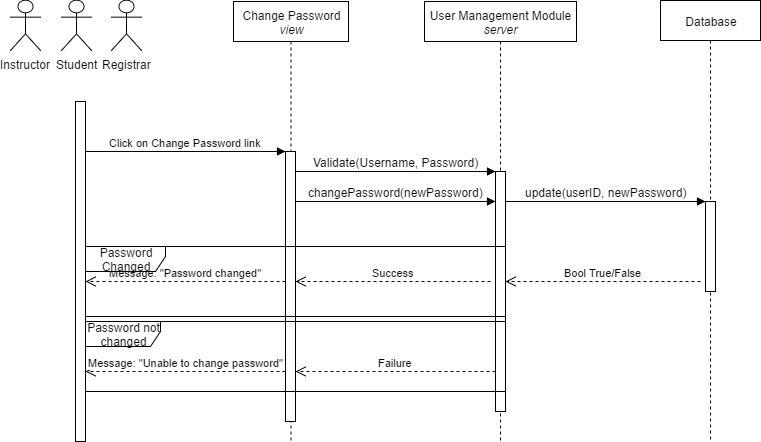

The diagram above was exported from draw.io. Its source (the exported page's mxGraphModel, read from the mxfile embedded in the PNG):
<mxGraphModel dx="1026" dy="457" grid="1" gridSize="10" guides="1" tooltips="1" connect="1" arrows="1" fold="1" page="1" pageScale="1" pageWidth="1100" pageHeight="850" background="#ffffff" math="0" shadow="0">
  <root>
    <mxCell id="0" />
    <mxCell id="1" parent="0" />
    <mxCell id="2" value="Database" style="shape=umlLifeline;perimeter=lifelinePerimeter;whiteSpace=wrap;html=1;container=1;collapsible=0;recursiveResize=0;outlineConnect=0;size=40;" parent="1" vertex="1">
      <mxGeometry x="715" y="119" width="100" height="441" as="geometry" />
    </mxCell>
    <mxCell id="3" value="Change Password&lt;div&gt;&lt;i&gt;view&lt;/i&gt;&lt;/div&gt;" style="shape=umlLifeline;perimeter=lifelinePerimeter;whiteSpace=wrap;html=1;container=1;collapsible=0;recursiveResize=0;outlineConnect=0;" parent="1" vertex="1">
      <mxGeometry x="288" y="120" width="115" height="440" as="geometry" />
    </mxCell>
    <mxCell id="4" value="User Management Module&lt;div&gt;&lt;i&gt;server&lt;/i&gt;&lt;/div&gt;" style="shape=umlLifeline;perimeter=lifelinePerimeter;whiteSpace=wrap;html=1;container=1;collapsible=0;recursiveResize=0;outlineConnect=0;" parent="1" vertex="1">
      <mxGeometry x="479" y="120" width="152" height="440" as="geometry" />
    </mxCell>
    <mxCell id="5" value="" style="html=1;points=[];perimeter=orthogonalPerimeter;" parent="1" vertex="1">
      <mxGeometry x="760" y="320" width="10" height="90" as="geometry" />
    </mxCell>
    <mxCell id="6" value="" style="html=1;points=[];perimeter=orthogonalPerimeter;" parent="1" vertex="1">
      <mxGeometry x="130" y="220" width="10" height="340" as="geometry" />
    </mxCell>
    <mxCell id="7" value="Click on Change Password link" style="html=1;verticalAlign=bottom;endArrow=block;" parent="1" edge="1">
      <mxGeometry x="140" y="270" width="80" as="geometry">
        <mxPoint x="140" y="270" as="sourcePoint" />
        <mxPoint x="340" y="270" as="targetPoint" />
      </mxGeometry>
    </mxCell>
    <mxCell id="8" value="" style="html=1;points=[];perimeter=orthogonalPerimeter;" parent="1" vertex="1">
      <mxGeometry x="340" y="270" width="10" height="270" as="geometry" />
    </mxCell>
    <mxCell id="9" value="" style="html=1;verticalAlign=bottom;endArrow=block;" parent="1" edge="1">
      <mxGeometry x="200" y="10" width="80" as="geometry">
        <mxPoint x="350" y="290" as="sourcePoint" />
        <mxPoint x="550" y="290" as="targetPoint" />
        <mxPoint x="300" y="40" as="offset" />
      </mxGeometry>
    </mxCell>
    <mxCell id="10" value="Validate(Username, Password)" style="text;html=1;resizable=0;points=[];align=center;verticalAlign=middle;labelBackgroundColor=#ffffff;" parent="9" vertex="1" connectable="0">
      <mxGeometry relative="1" as="geometry">
        <mxPoint y="-10" as="offset" />
      </mxGeometry>
    </mxCell>
    <mxCell id="11" value="" style="html=1;points=[];perimeter=orthogonalPerimeter;" parent="1" vertex="1">
      <mxGeometry x="550" y="290" width="10" height="240" as="geometry" />
    </mxCell>
    <mxCell id="12" value="Registrar" style="shape=umlActor;verticalLabelPosition=bottom;labelBackgroundColor=#ffffff;verticalAlign=top;html=1;" parent="1" vertex="1">
      <mxGeometry x="166" y="119" width="30" height="50" as="geometry" />
    </mxCell>
    <mxCell id="13" value="Instructor" style="shape=umlActor;verticalLabelPosition=bottom;labelBackgroundColor=#ffffff;verticalAlign=top;html=1;" parent="1" vertex="1">
      <mxGeometry x="65" y="119" width="30" height="50" as="geometry" />
    </mxCell>
    <mxCell id="14" value="Success" style="html=1;verticalAlign=bottom;endArrow=open;dashed=1;endSize=8;" parent="1" edge="1">
      <mxGeometry x="350" y="400" as="geometry">
        <mxPoint x="545" y="400" as="sourcePoint" />
        <mxPoint x="350" y="400" as="targetPoint" />
      </mxGeometry>
    </mxCell>
    <mxCell id="15" value="Failure" style="html=1;verticalAlign=bottom;endArrow=open;dashed=1;endSize=8;" parent="1" edge="1">
      <mxGeometry x="350" y="490" as="geometry">
        <mxPoint x="550" y="490" as="sourcePoint" />
        <mxPoint x="350" y="490" as="targetPoint" />
      </mxGeometry>
    </mxCell>
    <mxCell id="16" value="Message: &quot;Password changed&quot;" style="html=1;verticalAlign=bottom;endArrow=open;dashed=1;endSize=8;" parent="1" edge="1">
      <mxGeometry x="140" y="400" as="geometry">
        <mxPoint x="340" y="400" as="sourcePoint" />
        <mxPoint x="140" y="400" as="targetPoint" />
        <mxPoint as="offset" />
      </mxGeometry>
    </mxCell>
    <mxCell id="17" value="Message: &quot;Unable to change password&quot;" style="html=1;verticalAlign=bottom;endArrow=open;dashed=1;endSize=8;" parent="1" edge="1">
      <mxGeometry x="140" y="490" as="geometry">
        <mxPoint x="340" y="490" as="sourcePoint" />
        <mxPoint x="140" y="490" as="targetPoint" />
      </mxGeometry>
    </mxCell>
    <mxCell id="18" value="" style="html=1;verticalAlign=bottom;endArrow=block;" parent="1" edge="1">
      <mxGeometry x="410" y="40" width="80" as="geometry">
        <mxPoint x="560" y="320" as="sourcePoint" />
        <mxPoint x="760" y="320" as="targetPoint" />
        <mxPoint x="300" y="40" as="offset" />
      </mxGeometry>
    </mxCell>
    <mxCell id="19" value="update(userID, newPassword)" style="text;html=1;resizable=0;points=[];align=center;verticalAlign=middle;labelBackgroundColor=#ffffff;" parent="18" vertex="1" connectable="0">
      <mxGeometry relative="1" as="geometry">
        <mxPoint y="-10" as="offset" />
      </mxGeometry>
    </mxCell>
    <mxCell id="20" value="Bool True/False" style="html=1;verticalAlign=bottom;endArrow=open;dashed=1;endSize=8;" parent="1" edge="1">
      <mxGeometry x="560" y="395" as="geometry">
        <mxPoint x="755" y="400" as="sourcePoint" />
        <mxPoint x="560" y="400" as="targetPoint" />
      </mxGeometry>
    </mxCell>
    <mxCell id="21" value="Student" style="shape=umlActor;verticalLabelPosition=bottom;labelBackgroundColor=#ffffff;verticalAlign=top;html=1;" parent="1" vertex="1">
      <mxGeometry x="116" y="119" width="30" height="50" as="geometry" />
    </mxCell>
    <mxCell id="22" value="Password Changed" style="shape=umlFrame;whiteSpace=wrap;html=1;width=80;height=25;" parent="1" vertex="1">
      <mxGeometry x="140" y="365" width="420" height="70" as="geometry" />
    </mxCell>
    <mxCell id="23" value="Password not changed" style="shape=umlFrame;whiteSpace=wrap;html=1;width=75;height=25;" parent="1" vertex="1">
      <mxGeometry x="140" y="440" width="420" height="70" as="geometry" />
    </mxCell>
    <mxCell id="24" value="" style="html=1;verticalAlign=bottom;endArrow=block;" parent="1" edge="1">
      <mxGeometry x="200" y="40" width="80" as="geometry">
        <mxPoint x="350" y="320" as="sourcePoint" />
        <mxPoint x="550" y="320" as="targetPoint" />
        <mxPoint x="300" y="40" as="offset" />
      </mxGeometry>
    </mxCell>
    <mxCell id="25" value="changePassword(newPassword)" style="text;html=1;resizable=0;points=[];align=center;verticalAlign=middle;labelBackgroundColor=#ffffff;" parent="24" vertex="1" connectable="0">
      <mxGeometry relative="1" as="geometry">
        <mxPoint y="-10" as="offset" />
      </mxGeometry>
    </mxCell>
  </root>
</mxGraphModel>